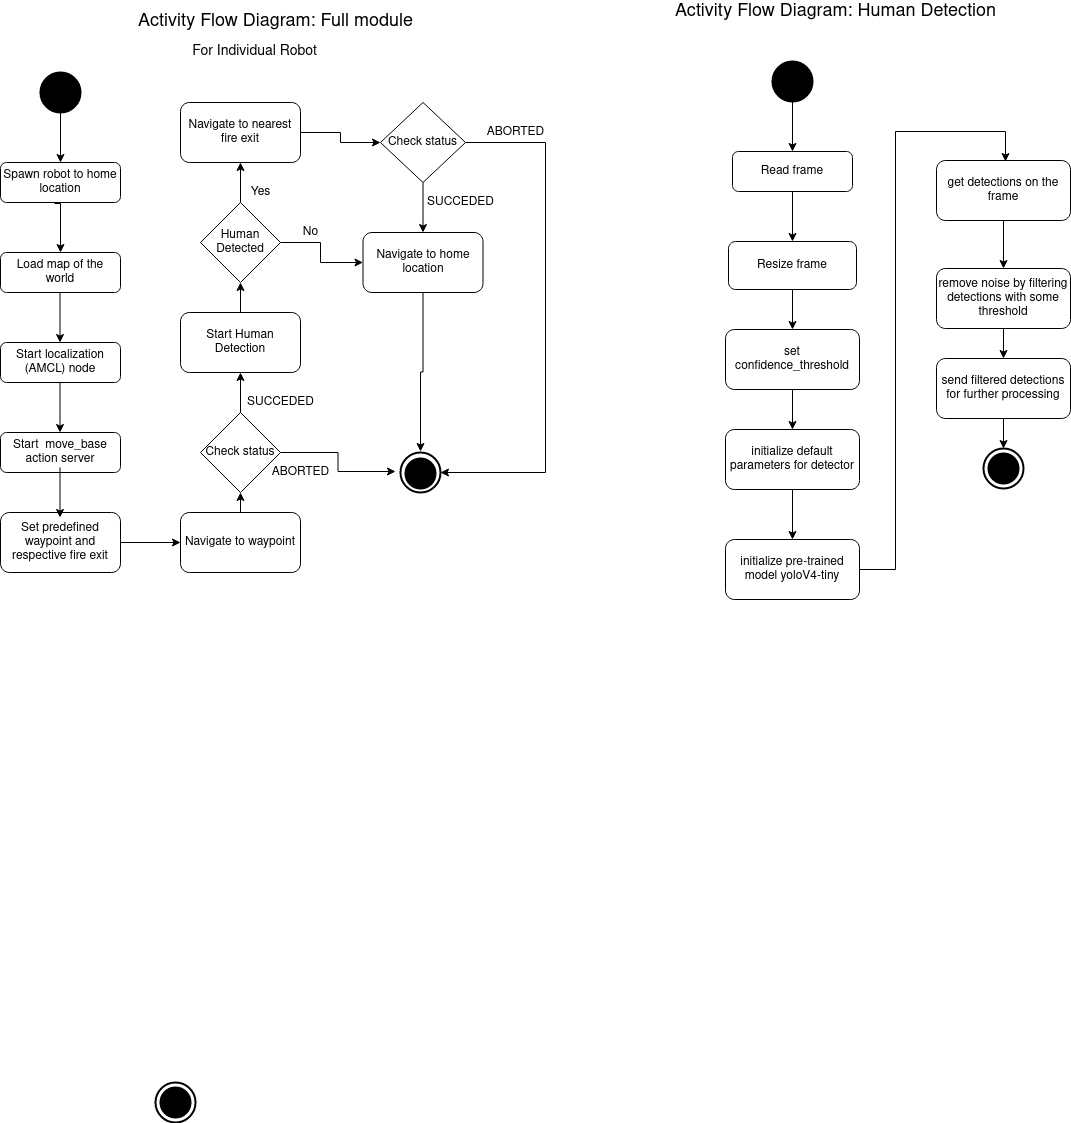

The diagram above was exported from draw.io. Its source (the exported page's mxGraphModel, read from the mxfile embedded in the PNG):
<mxGraphModel dx="1350" dy="793" grid="1" gridSize="10" guides="1" tooltips="1" connect="1" arrows="1" fold="1" page="1" pageScale="1" pageWidth="850" pageHeight="1100" math="0" shadow="0">
  <root>
    <mxCell id="0" />
    <mxCell id="1" parent="0" />
    <mxCell id="ksS7q1XIEneEHi2AvFQZ-34" value="" style="strokeWidth=2;html=1;shape=mxgraph.flowchart.start_2;whiteSpace=wrap;fontSize=16;align=left;" parent="1" vertex="1">
      <mxGeometry x="360" y="1291" width="40" height="40" as="geometry" />
    </mxCell>
    <mxCell id="ksS7q1XIEneEHi2AvFQZ-36" value="" style="strokeWidth=2;html=1;shape=mxgraph.flowchart.start_2;whiteSpace=wrap;fontSize=16;align=left;fillColor=#000000;" parent="1" vertex="1">
      <mxGeometry x="365" y="1296" width="30" height="30" as="geometry" />
    </mxCell>
    <mxCell id="ksS7q1XIEneEHi2AvFQZ-38" value="&lt;font style=&quot;font-size: 18px&quot;&gt;Activity Flow Diagram: Full module&lt;/font&gt;" style="text;html=1;resizable=0;autosize=1;align=center;verticalAlign=middle;points=[];fillColor=none;strokeColor=none;rounded=0;fontSize=14;" parent="1" vertex="1">
      <mxGeometry x="335" y="220" width="290" height="20" as="geometry" />
    </mxCell>
    <mxCell id="ksS7q1XIEneEHi2AvFQZ-44" style="edgeStyle=orthogonalEdgeStyle;rounded=0;orthogonalLoop=1;jettySize=auto;html=1;entryX=0.5;entryY=0;entryDx=0;entryDy=0;fontSize=16;" parent="1" source="ksS7q1XIEneEHi2AvFQZ-45" target="ksS7q1XIEneEHi2AvFQZ-48" edge="1">
      <mxGeometry relative="1" as="geometry" />
    </mxCell>
    <mxCell id="ksS7q1XIEneEHi2AvFQZ-45" value="Read frame" style="rounded=1;whiteSpace=wrap;html=1;fontSize=12;glass=0;strokeWidth=1;shadow=0;" parent="1" vertex="1">
      <mxGeometry x="937" y="360" width="120" height="40" as="geometry" />
    </mxCell>
    <mxCell id="ksS7q1XIEneEHi2AvFQZ-94" style="edgeStyle=orthogonalEdgeStyle;rounded=0;orthogonalLoop=1;jettySize=auto;html=1;exitX=0.5;exitY=1;exitDx=0;exitDy=0;entryX=0.5;entryY=0;entryDx=0;entryDy=0;" parent="1" source="ksS7q1XIEneEHi2AvFQZ-48" target="ksS7q1XIEneEHi2AvFQZ-86" edge="1">
      <mxGeometry relative="1" as="geometry" />
    </mxCell>
    <mxCell id="ksS7q1XIEneEHi2AvFQZ-48" value="Resize frame" style="rounded=1;whiteSpace=wrap;html=1;fontSize=12;glass=0;strokeWidth=1;shadow=0;" parent="1" vertex="1">
      <mxGeometry x="933" y="450" width="128" height="48" as="geometry" />
    </mxCell>
    <mxCell id="ksS7q1XIEneEHi2AvFQZ-71" style="edgeStyle=orthogonalEdgeStyle;rounded=0;orthogonalLoop=1;jettySize=auto;html=1;entryX=0.5;entryY=0;entryDx=0;entryDy=0;fontSize=16;" parent="1" source="ksS7q1XIEneEHi2AvFQZ-72" target="ksS7q1XIEneEHi2AvFQZ-45" edge="1">
      <mxGeometry relative="1" as="geometry" />
    </mxCell>
    <mxCell id="ksS7q1XIEneEHi2AvFQZ-72" value="" style="strokeWidth=2;html=1;shape=mxgraph.flowchart.start_2;whiteSpace=wrap;fontSize=16;align=left;fillColor=#000000;" parent="1" vertex="1">
      <mxGeometry x="977" y="270" width="40" height="40" as="geometry" />
    </mxCell>
    <mxCell id="ksS7q1XIEneEHi2AvFQZ-95" style="edgeStyle=orthogonalEdgeStyle;rounded=0;orthogonalLoop=1;jettySize=auto;html=1;exitX=0.5;exitY=1;exitDx=0;exitDy=0;entryX=0.5;entryY=0;entryDx=0;entryDy=0;" parent="1" source="ksS7q1XIEneEHi2AvFQZ-86" target="ksS7q1XIEneEHi2AvFQZ-87" edge="1">
      <mxGeometry relative="1" as="geometry" />
    </mxCell>
    <mxCell id="ksS7q1XIEneEHi2AvFQZ-86" value="set confidence_threshold" style="rounded=1;whiteSpace=wrap;html=1;fontSize=12;glass=0;strokeWidth=1;shadow=0;" parent="1" vertex="1">
      <mxGeometry x="930" y="538" width="134" height="60" as="geometry" />
    </mxCell>
    <mxCell id="ksS7q1XIEneEHi2AvFQZ-96" style="edgeStyle=orthogonalEdgeStyle;rounded=0;orthogonalLoop=1;jettySize=auto;html=1;exitX=0.5;exitY=1;exitDx=0;exitDy=0;entryX=0.5;entryY=0;entryDx=0;entryDy=0;" parent="1" source="ksS7q1XIEneEHi2AvFQZ-87" target="ksS7q1XIEneEHi2AvFQZ-88" edge="1">
      <mxGeometry relative="1" as="geometry" />
    </mxCell>
    <mxCell id="ksS7q1XIEneEHi2AvFQZ-87" value="initialize default parameters for detector" style="rounded=1;whiteSpace=wrap;html=1;fontSize=12;glass=0;strokeWidth=1;shadow=0;" parent="1" vertex="1">
      <mxGeometry x="930" y="638" width="134" height="60" as="geometry" />
    </mxCell>
    <mxCell id="31pBO4eobEyu86Z8CrDi-50" style="edgeStyle=orthogonalEdgeStyle;rounded=0;orthogonalLoop=1;jettySize=auto;html=1;fontSize=14;entryX=0.515;entryY=0.017;entryDx=0;entryDy=0;entryPerimeter=0;" edge="1" parent="1" source="ksS7q1XIEneEHi2AvFQZ-88" target="ksS7q1XIEneEHi2AvFQZ-89">
      <mxGeometry relative="1" as="geometry">
        <mxPoint x="1210" y="360" as="targetPoint" />
        <Array as="points">
          <mxPoint x="1100" y="778" />
          <mxPoint x="1100" y="340" />
          <mxPoint x="1210" y="340" />
        </Array>
      </mxGeometry>
    </mxCell>
    <mxCell id="ksS7q1XIEneEHi2AvFQZ-88" value="initialize pre-trained model yoloV4-tiny" style="rounded=1;whiteSpace=wrap;html=1;fontSize=12;glass=0;strokeWidth=1;shadow=0;" parent="1" vertex="1">
      <mxGeometry x="930" y="748" width="134" height="60" as="geometry" />
    </mxCell>
    <mxCell id="ksS7q1XIEneEHi2AvFQZ-98" style="edgeStyle=orthogonalEdgeStyle;rounded=0;orthogonalLoop=1;jettySize=auto;html=1;exitX=0.5;exitY=1;exitDx=0;exitDy=0;entryX=0.5;entryY=0;entryDx=0;entryDy=0;" parent="1" source="ksS7q1XIEneEHi2AvFQZ-89" target="ksS7q1XIEneEHi2AvFQZ-90" edge="1">
      <mxGeometry relative="1" as="geometry" />
    </mxCell>
    <mxCell id="ksS7q1XIEneEHi2AvFQZ-89" value="get detections on the frame" style="rounded=1;whiteSpace=wrap;html=1;fontSize=12;glass=0;strokeWidth=1;shadow=0;" parent="1" vertex="1">
      <mxGeometry x="1141" y="369" width="134" height="60" as="geometry" />
    </mxCell>
    <mxCell id="ksS7q1XIEneEHi2AvFQZ-99" style="edgeStyle=orthogonalEdgeStyle;rounded=0;orthogonalLoop=1;jettySize=auto;html=1;exitX=0.5;exitY=1;exitDx=0;exitDy=0;entryX=0.5;entryY=0;entryDx=0;entryDy=0;" parent="1" source="ksS7q1XIEneEHi2AvFQZ-90" target="ksS7q1XIEneEHi2AvFQZ-91" edge="1">
      <mxGeometry relative="1" as="geometry" />
    </mxCell>
    <mxCell id="ksS7q1XIEneEHi2AvFQZ-90" value="remove noise by filtering detections with some threshold" style="rounded=1;whiteSpace=wrap;html=1;fontSize=12;glass=0;strokeWidth=1;shadow=0;" parent="1" vertex="1">
      <mxGeometry x="1141" y="477" width="134" height="60" as="geometry" />
    </mxCell>
    <mxCell id="ksS7q1XIEneEHi2AvFQZ-102" style="edgeStyle=orthogonalEdgeStyle;rounded=0;orthogonalLoop=1;jettySize=auto;html=1;exitX=0.5;exitY=1;exitDx=0;exitDy=0;entryX=0.5;entryY=0;entryDx=0;entryDy=0;entryPerimeter=0;" parent="1" source="ksS7q1XIEneEHi2AvFQZ-91" target="ksS7q1XIEneEHi2AvFQZ-100" edge="1">
      <mxGeometry relative="1" as="geometry" />
    </mxCell>
    <mxCell id="ksS7q1XIEneEHi2AvFQZ-91" value="send filtered detections for further processing" style="rounded=1;whiteSpace=wrap;html=1;fontSize=12;glass=0;strokeWidth=1;shadow=0;" parent="1" vertex="1">
      <mxGeometry x="1141" y="567" width="134" height="60" as="geometry" />
    </mxCell>
    <mxCell id="ksS7q1XIEneEHi2AvFQZ-100" value="" style="strokeWidth=2;html=1;shape=mxgraph.flowchart.start_2;whiteSpace=wrap;fontSize=16;align=left;" parent="1" vertex="1">
      <mxGeometry x="1188" y="657" width="40" height="40" as="geometry" />
    </mxCell>
    <mxCell id="ksS7q1XIEneEHi2AvFQZ-101" value="" style="strokeWidth=2;html=1;shape=mxgraph.flowchart.start_2;whiteSpace=wrap;fontSize=16;align=left;fillColor=#000000;" parent="1" vertex="1">
      <mxGeometry x="1193" y="662" width="30" height="30" as="geometry" />
    </mxCell>
    <mxCell id="ksS7q1XIEneEHi2AvFQZ-103" value="&lt;font style=&quot;font-size: 18px&quot;&gt;Activity Flow Diagram: Human Detection&lt;/font&gt;" style="text;html=1;resizable=0;autosize=1;align=center;verticalAlign=middle;points=[];fillColor=none;strokeColor=none;rounded=0;fontSize=14;" parent="1" vertex="1">
      <mxGeometry x="870" y="210" width="340" height="20" as="geometry" />
    </mxCell>
    <mxCell id="31pBO4eobEyu86Z8CrDi-1" value="&lt;font style=&quot;font-size: 14px&quot;&gt;For Individual Robot&lt;/font&gt;" style="text;html=1;align=center;verticalAlign=middle;resizable=0;points=[];autosize=1;strokeColor=none;fillColor=none;" vertex="1" parent="1">
      <mxGeometry x="389" y="250" width="140" height="20" as="geometry" />
    </mxCell>
    <mxCell id="31pBO4eobEyu86Z8CrDi-5" value="Spawn robot to home location" style="rounded=1;whiteSpace=wrap;html=1;fontSize=12;glass=0;strokeWidth=1;shadow=0;" vertex="1" parent="1">
      <mxGeometry x="205" y="371" width="120" height="40" as="geometry" />
    </mxCell>
    <mxCell id="31pBO4eobEyu86Z8CrDi-6" style="edgeStyle=orthogonalEdgeStyle;rounded=0;orthogonalLoop=1;jettySize=auto;html=1;entryX=0.5;entryY=0;entryDx=0;entryDy=0;fontSize=16;" edge="1" parent="1" source="31pBO4eobEyu86Z8CrDi-7" target="31pBO4eobEyu86Z8CrDi-5">
      <mxGeometry relative="1" as="geometry" />
    </mxCell>
    <mxCell id="31pBO4eobEyu86Z8CrDi-7" value="" style="strokeWidth=2;html=1;shape=mxgraph.flowchart.start_2;whiteSpace=wrap;fontSize=16;align=left;fillColor=#000000;" vertex="1" parent="1">
      <mxGeometry x="245" y="281" width="40" height="40" as="geometry" />
    </mxCell>
    <mxCell id="31pBO4eobEyu86Z8CrDi-8" value="Load map of the world" style="rounded=1;whiteSpace=wrap;html=1;fontSize=12;glass=0;strokeWidth=1;shadow=0;" vertex="1" parent="1">
      <mxGeometry x="205" y="461" width="120" height="40" as="geometry" />
    </mxCell>
    <mxCell id="31pBO4eobEyu86Z8CrDi-9" value="Start localization (AMCL) node" style="rounded=1;whiteSpace=wrap;html=1;fontSize=12;glass=0;strokeWidth=1;shadow=0;" vertex="1" parent="1">
      <mxGeometry x="205" y="551" width="120" height="40" as="geometry" />
    </mxCell>
    <mxCell id="31pBO4eobEyu86Z8CrDi-10" value="Start&amp;nbsp; move_base action server" style="rounded=1;whiteSpace=wrap;html=1;fontSize=12;glass=0;strokeWidth=1;shadow=0;" vertex="1" parent="1">
      <mxGeometry x="205" y="641" width="120" height="40" as="geometry" />
    </mxCell>
    <mxCell id="31pBO4eobEyu86Z8CrDi-11" style="edgeStyle=orthogonalEdgeStyle;rounded=0;orthogonalLoop=1;jettySize=auto;html=1;exitX=1;exitY=0.5;exitDx=0;exitDy=0;entryX=0;entryY=0.5;entryDx=0;entryDy=0;" edge="1" parent="1" source="31pBO4eobEyu86Z8CrDi-12" target="31pBO4eobEyu86Z8CrDi-14">
      <mxGeometry relative="1" as="geometry" />
    </mxCell>
    <mxCell id="31pBO4eobEyu86Z8CrDi-12" value="Set predefined waypoint and respective fire exit" style="rounded=1;whiteSpace=wrap;html=1;fontSize=12;glass=0;strokeWidth=1;shadow=0;" vertex="1" parent="1">
      <mxGeometry x="205" y="721" width="120" height="60" as="geometry" />
    </mxCell>
    <mxCell id="31pBO4eobEyu86Z8CrDi-13" style="edgeStyle=orthogonalEdgeStyle;rounded=0;orthogonalLoop=1;jettySize=auto;html=1;exitX=0.5;exitY=0;exitDx=0;exitDy=0;entryX=0.5;entryY=1;entryDx=0;entryDy=0;" edge="1" parent="1" source="31pBO4eobEyu86Z8CrDi-14" target="31pBO4eobEyu86Z8CrDi-31">
      <mxGeometry relative="1" as="geometry" />
    </mxCell>
    <mxCell id="31pBO4eobEyu86Z8CrDi-14" value="Navigate to waypoint" style="rounded=1;whiteSpace=wrap;html=1;fontSize=12;glass=0;strokeWidth=1;shadow=0;" vertex="1" parent="1">
      <mxGeometry x="385" y="721" width="120" height="60" as="geometry" />
    </mxCell>
    <mxCell id="31pBO4eobEyu86Z8CrDi-15" style="edgeStyle=orthogonalEdgeStyle;rounded=0;orthogonalLoop=1;jettySize=auto;html=1;exitX=0.5;exitY=0;exitDx=0;exitDy=0;entryX=0.5;entryY=1;entryDx=0;entryDy=0;" edge="1" parent="1" source="31pBO4eobEyu86Z8CrDi-16" target="31pBO4eobEyu86Z8CrDi-19">
      <mxGeometry relative="1" as="geometry" />
    </mxCell>
    <mxCell id="31pBO4eobEyu86Z8CrDi-16" value="Start Human Detection" style="rounded=1;whiteSpace=wrap;html=1;" vertex="1" parent="1">
      <mxGeometry x="385" y="521" width="120" height="60" as="geometry" />
    </mxCell>
    <mxCell id="31pBO4eobEyu86Z8CrDi-17" style="edgeStyle=orthogonalEdgeStyle;rounded=0;orthogonalLoop=1;jettySize=auto;html=1;exitX=0.5;exitY=0;exitDx=0;exitDy=0;entryX=0.5;entryY=1;entryDx=0;entryDy=0;" edge="1" parent="1" source="31pBO4eobEyu86Z8CrDi-19" target="31pBO4eobEyu86Z8CrDi-21">
      <mxGeometry relative="1" as="geometry" />
    </mxCell>
    <mxCell id="31pBO4eobEyu86Z8CrDi-18" style="edgeStyle=orthogonalEdgeStyle;rounded=0;orthogonalLoop=1;jettySize=auto;html=1;entryX=0;entryY=0.5;entryDx=0;entryDy=0;" edge="1" parent="1" source="31pBO4eobEyu86Z8CrDi-19" target="31pBO4eobEyu86Z8CrDi-23">
      <mxGeometry relative="1" as="geometry">
        <Array as="points">
          <mxPoint x="525" y="451" />
          <mxPoint x="525" y="471" />
        </Array>
      </mxGeometry>
    </mxCell>
    <mxCell id="31pBO4eobEyu86Z8CrDi-19" value="Human Detected" style="rhombus;whiteSpace=wrap;html=1;" vertex="1" parent="1">
      <mxGeometry x="405" y="411" width="80" height="80" as="geometry" />
    </mxCell>
    <mxCell id="31pBO4eobEyu86Z8CrDi-20" style="edgeStyle=orthogonalEdgeStyle;rounded=0;orthogonalLoop=1;jettySize=auto;html=1;exitX=1;exitY=0.5;exitDx=0;exitDy=0;entryX=0;entryY=0.5;entryDx=0;entryDy=0;" edge="1" parent="1" source="31pBO4eobEyu86Z8CrDi-21" target="31pBO4eobEyu86Z8CrDi-33">
      <mxGeometry relative="1" as="geometry" />
    </mxCell>
    <mxCell id="31pBO4eobEyu86Z8CrDi-21" value="Navigate to nearest fire exit" style="rounded=1;whiteSpace=wrap;html=1;" vertex="1" parent="1">
      <mxGeometry x="385" y="311" width="120" height="60" as="geometry" />
    </mxCell>
    <mxCell id="31pBO4eobEyu86Z8CrDi-22" style="edgeStyle=orthogonalEdgeStyle;rounded=0;orthogonalLoop=1;jettySize=auto;html=1;" edge="1" parent="1" source="31pBO4eobEyu86Z8CrDi-23">
      <mxGeometry relative="1" as="geometry">
        <mxPoint x="625" y="660" as="targetPoint" />
      </mxGeometry>
    </mxCell>
    <mxCell id="31pBO4eobEyu86Z8CrDi-23" value="Navigate to home location" style="rounded=1;whiteSpace=wrap;html=1;" vertex="1" parent="1">
      <mxGeometry x="567.5" y="441" width="120" height="60" as="geometry" />
    </mxCell>
    <mxCell id="31pBO4eobEyu86Z8CrDi-24" style="edgeStyle=orthogonalEdgeStyle;rounded=0;orthogonalLoop=1;jettySize=auto;html=1;entryX=0.5;entryY=0;entryDx=0;entryDy=0;fontSize=16;exitX=0.45;exitY=1.025;exitDx=0;exitDy=0;exitPerimeter=0;" edge="1" parent="1" source="31pBO4eobEyu86Z8CrDi-5" target="31pBO4eobEyu86Z8CrDi-8">
      <mxGeometry relative="1" as="geometry">
        <mxPoint x="275" y="431" as="sourcePoint" />
        <mxPoint x="275" y="481" as="targetPoint" />
        <Array as="points">
          <mxPoint x="265" y="412" />
        </Array>
      </mxGeometry>
    </mxCell>
    <mxCell id="31pBO4eobEyu86Z8CrDi-25" style="edgeStyle=orthogonalEdgeStyle;rounded=0;orthogonalLoop=1;jettySize=auto;html=1;entryX=0.5;entryY=0;entryDx=0;entryDy=0;fontSize=16;" edge="1" parent="1">
      <mxGeometry relative="1" as="geometry">
        <mxPoint x="264.5" y="501" as="sourcePoint" />
        <mxPoint x="264.5" y="551" as="targetPoint" />
      </mxGeometry>
    </mxCell>
    <mxCell id="31pBO4eobEyu86Z8CrDi-26" style="edgeStyle=orthogonalEdgeStyle;rounded=0;orthogonalLoop=1;jettySize=auto;html=1;entryX=0.5;entryY=0;entryDx=0;entryDy=0;fontSize=16;" edge="1" parent="1">
      <mxGeometry relative="1" as="geometry">
        <mxPoint x="264.5" y="591" as="sourcePoint" />
        <mxPoint x="264.5" y="641" as="targetPoint" />
      </mxGeometry>
    </mxCell>
    <mxCell id="31pBO4eobEyu86Z8CrDi-27" style="edgeStyle=orthogonalEdgeStyle;rounded=0;orthogonalLoop=1;jettySize=auto;html=1;entryX=0.5;entryY=0;entryDx=0;entryDy=0;fontSize=16;" edge="1" parent="1">
      <mxGeometry relative="1" as="geometry">
        <mxPoint x="264.5" y="676" as="sourcePoint" />
        <mxPoint x="264.5" y="726" as="targetPoint" />
      </mxGeometry>
    </mxCell>
    <mxCell id="31pBO4eobEyu86Z8CrDi-28" value="" style="strokeWidth=2;html=1;shape=mxgraph.flowchart.start_2;whiteSpace=wrap;fontSize=16;align=left;" vertex="1" parent="1">
      <mxGeometry x="605" y="661" width="40" height="40" as="geometry" />
    </mxCell>
    <mxCell id="31pBO4eobEyu86Z8CrDi-29" value="" style="strokeWidth=2;html=1;shape=mxgraph.flowchart.start_2;whiteSpace=wrap;fontSize=16;align=left;fillColor=#000000;" vertex="1" parent="1">
      <mxGeometry x="610" y="667" width="30" height="30" as="geometry" />
    </mxCell>
    <mxCell id="31pBO4eobEyu86Z8CrDi-30" style="edgeStyle=orthogonalEdgeStyle;rounded=0;orthogonalLoop=1;jettySize=auto;html=1;exitX=0.5;exitY=0;exitDx=0;exitDy=0;entryX=0.5;entryY=1;entryDx=0;entryDy=0;" edge="1" parent="1" source="31pBO4eobEyu86Z8CrDi-31" target="31pBO4eobEyu86Z8CrDi-16">
      <mxGeometry relative="1" as="geometry" />
    </mxCell>
    <mxCell id="31pBO4eobEyu86Z8CrDi-47" style="edgeStyle=orthogonalEdgeStyle;rounded=0;orthogonalLoop=1;jettySize=auto;html=1;exitX=1;exitY=0.5;exitDx=0;exitDy=0;fontSize=14;" edge="1" parent="1" source="31pBO4eobEyu86Z8CrDi-31">
      <mxGeometry relative="1" as="geometry">
        <mxPoint x="600" y="680" as="targetPoint" />
      </mxGeometry>
    </mxCell>
    <mxCell id="31pBO4eobEyu86Z8CrDi-31" value="Check status" style="rhombus;whiteSpace=wrap;html=1;" vertex="1" parent="1">
      <mxGeometry x="405" y="621" width="80" height="80" as="geometry" />
    </mxCell>
    <mxCell id="31pBO4eobEyu86Z8CrDi-32" style="edgeStyle=orthogonalEdgeStyle;rounded=0;orthogonalLoop=1;jettySize=auto;html=1;exitX=0.5;exitY=1;exitDx=0;exitDy=0;" edge="1" parent="1" source="31pBO4eobEyu86Z8CrDi-33" target="31pBO4eobEyu86Z8CrDi-23">
      <mxGeometry relative="1" as="geometry" />
    </mxCell>
    <mxCell id="31pBO4eobEyu86Z8CrDi-48" style="edgeStyle=orthogonalEdgeStyle;rounded=0;orthogonalLoop=1;jettySize=auto;html=1;exitX=1;exitY=0.5;exitDx=0;exitDy=0;entryX=1;entryY=0.5;entryDx=0;entryDy=0;entryPerimeter=0;fontSize=14;" edge="1" parent="1" source="31pBO4eobEyu86Z8CrDi-33" target="31pBO4eobEyu86Z8CrDi-28">
      <mxGeometry relative="1" as="geometry">
        <Array as="points">
          <mxPoint x="750" y="351" />
          <mxPoint x="750" y="681" />
        </Array>
      </mxGeometry>
    </mxCell>
    <mxCell id="31pBO4eobEyu86Z8CrDi-33" value="Check status" style="rhombus;whiteSpace=wrap;html=1;" vertex="1" parent="1">
      <mxGeometry x="585" y="311" width="85" height="80" as="geometry" />
    </mxCell>
    <mxCell id="31pBO4eobEyu86Z8CrDi-36" value="SUCCEDED" style="text;html=1;align=center;verticalAlign=middle;resizable=0;points=[];autosize=1;strokeColor=none;fillColor=none;" vertex="1" parent="1">
      <mxGeometry x="445" y="601" width="80" height="20" as="geometry" />
    </mxCell>
    <mxCell id="31pBO4eobEyu86Z8CrDi-37" value="ABORTED" style="text;html=1;align=center;verticalAlign=middle;resizable=0;points=[];autosize=1;strokeColor=none;fillColor=none;" vertex="1" parent="1">
      <mxGeometry x="470" y="671" width="70" height="20" as="geometry" />
    </mxCell>
    <mxCell id="31pBO4eobEyu86Z8CrDi-38" value="No" style="text;html=1;align=center;verticalAlign=middle;resizable=0;points=[];autosize=1;strokeColor=none;fillColor=none;" vertex="1" parent="1">
      <mxGeometry x="500" y="431" width="30" height="20" as="geometry" />
    </mxCell>
    <mxCell id="31pBO4eobEyu86Z8CrDi-39" value="Yes" style="text;html=1;align=center;verticalAlign=middle;resizable=0;points=[];autosize=1;strokeColor=none;fillColor=none;" vertex="1" parent="1">
      <mxGeometry x="445" y="391" width="40" height="20" as="geometry" />
    </mxCell>
    <mxCell id="31pBO4eobEyu86Z8CrDi-40" value="SUCCEDED" style="text;html=1;align=center;verticalAlign=middle;resizable=0;points=[];autosize=1;strokeColor=none;fillColor=none;" vertex="1" parent="1">
      <mxGeometry x="625" y="401" width="80" height="20" as="geometry" />
    </mxCell>
    <mxCell id="31pBO4eobEyu86Z8CrDi-41" value="ABORTED" style="text;html=1;align=center;verticalAlign=middle;resizable=0;points=[];autosize=1;strokeColor=none;fillColor=none;" vertex="1" parent="1">
      <mxGeometry x="685" y="331" width="70" height="20" as="geometry" />
    </mxCell>
  </root>
</mxGraphModel>